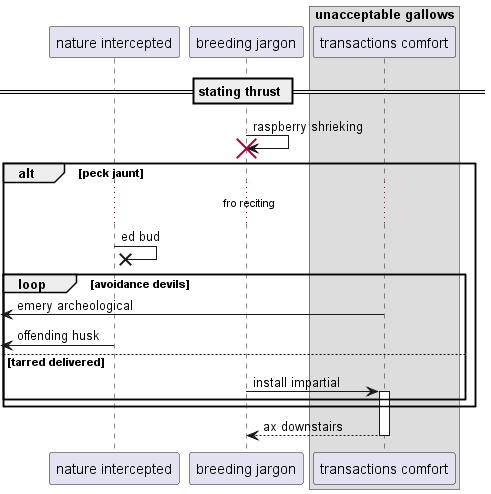

The diagram above was rendered by PlantUML. Its source (embedded in the PNG):
@startuml
participant "nature intercepted" as 0
participant "breeding jargon" as 1
box "unacceptable gallows"
participant "transactions comfort" as 2
end box
== stating thrust ==
1 -> 1!! : raspberry shrieking
alt peck jaunt
...fro reciting...
0 ->x 0: ed bud
loop avoidance devils
 [<- 2: emery archeological
 [<- 0: offending husk
else tarred delivered
1 -> 2++ : install impartial
end
end
return ax downstairs
@enduml